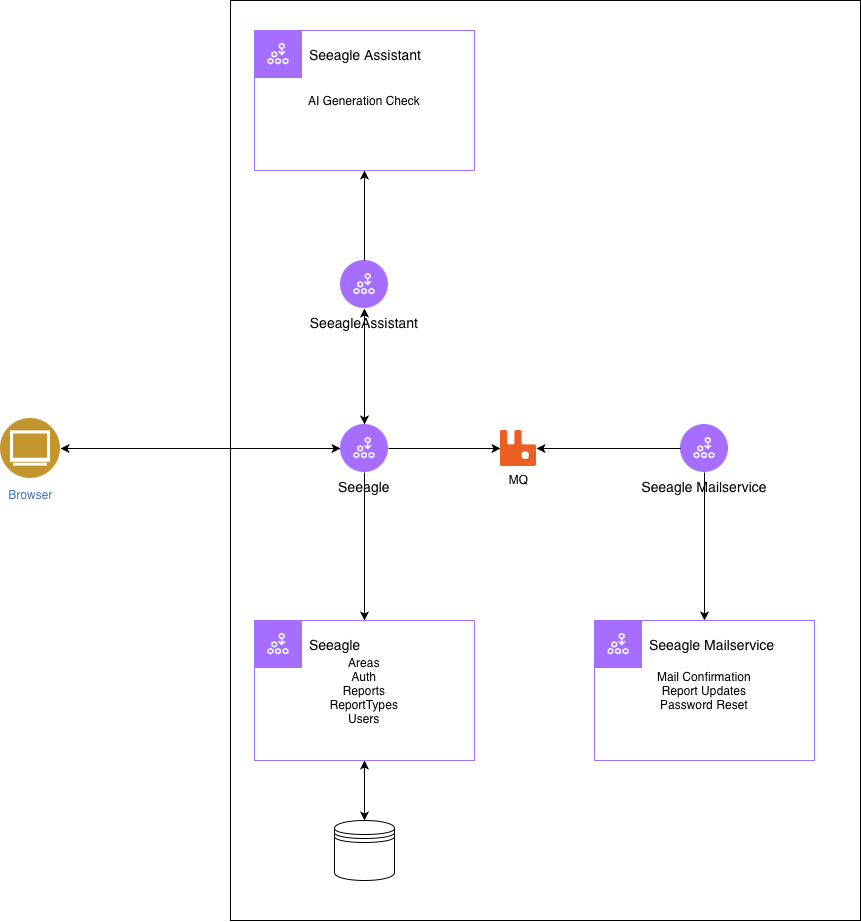

The diagram above was exported from draw.io. Its source (the exported page's mxGraphModel, read from the mxfile embedded in the PNG):
<mxGraphModel dx="1557" dy="2008" grid="1" gridSize="10" guides="1" tooltips="1" connect="1" arrows="1" fold="1" page="1" pageScale="1" pageWidth="850" pageHeight="1100" math="0" shadow="0">
  <root>
    <mxCell id="0" />
    <mxCell id="1" parent="0" />
    <mxCell id="U0hLXc1KkjEK86rCOmIv-1" parent="1" style="shape=image;html=1;verticalAlign=top;verticalLabelPosition=bottom;labelBackgroundColor=#ffffff;imageAspect=0;aspect=fixed;image=https://icons.diagrams.net/assets/sap/1/SAP_SE_RabbitMQ.svg" value="MQ" vertex="1">
      <mxGeometry height="36" width="36" x="520" y="280" as="geometry" />
    </mxCell>
    <mxCell id="U0hLXc1KkjEK86rCOmIv-3" parent="1" style="image;aspect=fixed;perimeter=ellipsePerimeter;html=1;align=center;shadow=0;dashed=0;fontColor=#4277BB;labelBackgroundColor=default;fontSize=12;spacingTop=3;image=img/lib/ibm/users/browser.svg;" value="Browser" vertex="1">
      <mxGeometry height="60" width="60" x="20" y="268" as="geometry" />
    </mxCell>
    <mxCell id="U0hLXc1KkjEK86rCOmIv-5" parent="1" style="shape=ellipse;fillColor=#A56EFF;aspect=fixed;resizable=0;labelPosition=center;verticalLabelPosition=bottom;align=center;verticalAlign=top;strokeColor=none;fontSize=14;" value="Seeagle" vertex="1">
      <mxGeometry height="48" width="48" x="360" y="274" as="geometry" />
    </mxCell>
    <mxCell id="U0hLXc1KkjEK86rCOmIv-6" parent="U0hLXc1KkjEK86rCOmIv-5" style="fillColor=#ffffff;strokeColor=none;dashed=0;outlineConnect=0;html=1;labelPosition=center;verticalLabelPosition=bottom;verticalAlign=top;part=1;movable=0;resizable=0;rotatable=0;shape=mxgraph.ibm_cloud.microservices--1" value="" vertex="1">
      <mxGeometry height="24" relative="1" width="24" as="geometry">
        <mxPoint x="12" y="12" as="offset" />
      </mxGeometry>
    </mxCell>
    <mxCell id="U0hLXc1KkjEK86rCOmIv-7" parent="1" style="container=0;collapsible=0;expand=0;recursiveResize=0;html=1;whiteSpace=wrap;strokeColor=#A56EFF;fillColor=none;" value="Areas&lt;div&gt;Auth&lt;/div&gt;&lt;div&gt;Reports&lt;/div&gt;&lt;div&gt;ReportTypes&lt;/div&gt;&lt;div&gt;Users&lt;/div&gt;" vertex="1">
      <mxGeometry height="140" width="220" x="274" y="470" as="geometry" />
    </mxCell>
    <mxCell id="U0hLXc1KkjEK86rCOmIv-10" edge="1" parent="1" source="U0hLXc1KkjEK86rCOmIv-5" style="endArrow=classic;html=1;rounded=0;exitX=0.5;exitY=1;exitDx=0;exitDy=0;entryX=0.5;entryY=0;entryDx=0;entryDy=0;" target="U0hLXc1KkjEK86rCOmIv-7" value="">
      <mxGeometry height="50" relative="1" width="50" as="geometry">
        <mxPoint x="390" y="380" as="sourcePoint" />
        <mxPoint x="440" y="330" as="targetPoint" />
      </mxGeometry>
    </mxCell>
    <mxCell id="U0hLXc1KkjEK86rCOmIv-8" parent="1" style="shape=rect;fillColor=#A56EFF;aspect=fixed;resizable=0;labelPosition=right;verticalLabelPosition=middle;align=left;verticalAlign=middle;strokeColor=none;part=1;spacingLeft=5;fontSize=14;" value="Seeagle" vertex="1">
      <mxGeometry height="48" width="48" x="274" y="470" as="geometry" />
    </mxCell>
    <mxCell id="U0hLXc1KkjEK86rCOmIv-9" parent="U0hLXc1KkjEK86rCOmIv-8" style="fillColor=#ffffff;shape=mxgraph.ibm_cloud.microservices--1;strokeColor=none;dashed=0;outlineConnect=0;html=1;labelPosition=center;verticalLabelPosition=bottom;verticalAlign=top;part=1;movable=0;resizable=0;rotatable=0;" value="" vertex="1">
      <mxGeometry height="24" relative="1" width="24" as="geometry">
        <mxPoint x="12" y="12" as="offset" />
      </mxGeometry>
    </mxCell>
    <mxCell id="U0hLXc1KkjEK86rCOmIv-13" edge="1" parent="1" source="U0hLXc1KkjEK86rCOmIv-5" style="endArrow=classic;html=1;rounded=0;exitX=1;exitY=0.5;exitDx=0;exitDy=0;entryX=0;entryY=0.5;entryDx=0;entryDy=0;" target="U0hLXc1KkjEK86rCOmIv-1" value="">
      <mxGeometry height="50" relative="1" width="50" as="geometry">
        <mxPoint x="430" y="380" as="sourcePoint" />
        <mxPoint x="560" y="420" as="targetPoint" />
      </mxGeometry>
    </mxCell>
    <mxCell id="U0hLXc1KkjEK86rCOmIv-14" parent="1" style="shape=ellipse;fillColor=#A56EFF;aspect=fixed;resizable=0;labelPosition=center;verticalLabelPosition=bottom;align=center;verticalAlign=top;strokeColor=none;fontSize=14;" value="Seeagle Mailservice" vertex="1">
      <mxGeometry height="48" width="48" x="700" y="274" as="geometry" />
    </mxCell>
    <mxCell id="U0hLXc1KkjEK86rCOmIv-15" parent="U0hLXc1KkjEK86rCOmIv-14" style="fillColor=#ffffff;strokeColor=none;dashed=0;outlineConnect=0;html=1;labelPosition=center;verticalLabelPosition=bottom;verticalAlign=top;part=1;movable=0;resizable=0;rotatable=0;shape=mxgraph.ibm_cloud.microservices--1" value="" vertex="1">
      <mxGeometry height="24" relative="1" width="24" as="geometry">
        <mxPoint x="12" y="12" as="offset" />
      </mxGeometry>
    </mxCell>
    <mxCell id="U0hLXc1KkjEK86rCOmIv-16" edge="1" parent="1" source="U0hLXc1KkjEK86rCOmIv-14" style="endArrow=classic;html=1;rounded=0;exitX=0;exitY=0.5;exitDx=0;exitDy=0;entryX=1;entryY=0.5;entryDx=0;entryDy=0;" target="U0hLXc1KkjEK86rCOmIv-1" value="">
      <mxGeometry height="50" relative="1" width="50" as="geometry">
        <mxPoint x="580" y="240" as="sourcePoint" />
        <mxPoint x="630" y="190" as="targetPoint" />
      </mxGeometry>
    </mxCell>
    <mxCell id="U0hLXc1KkjEK86rCOmIv-17" parent="1" style="container=1;collapsible=0;expand=0;recursiveResize=0;html=1;whiteSpace=wrap;strokeColor=#A56EFF;fillColor=none;" value="Mail Confirmation&lt;div&gt;Report Updates&lt;/div&gt;&lt;div&gt;Password Reset&lt;/div&gt;" vertex="1">
      <mxGeometry height="140" width="220" x="614" y="470" as="geometry" />
    </mxCell>
    <mxCell id="U0hLXc1KkjEK86rCOmIv-18" parent="U0hLXc1KkjEK86rCOmIv-17" style="shape=rect;fillColor=#A56EFF;aspect=fixed;resizable=0;labelPosition=right;verticalLabelPosition=middle;align=left;verticalAlign=middle;strokeColor=none;part=1;spacingLeft=5;fontSize=14;" value="Seeagle Mailservice" vertex="1">
      <mxGeometry height="48" relative="1" width="48" as="geometry" />
    </mxCell>
    <mxCell id="U0hLXc1KkjEK86rCOmIv-19" parent="U0hLXc1KkjEK86rCOmIv-18" style="fillColor=#ffffff;shape=mxgraph.ibm_cloud.microservices--1;strokeColor=none;dashed=0;outlineConnect=0;html=1;labelPosition=center;verticalLabelPosition=bottom;verticalAlign=top;part=1;movable=0;resizable=0;rotatable=0;" value="" vertex="1">
      <mxGeometry height="24" relative="1" width="24" as="geometry">
        <mxPoint x="12" y="12" as="offset" />
      </mxGeometry>
    </mxCell>
    <mxCell id="U0hLXc1KkjEK86rCOmIv-20" edge="1" parent="1" source="U0hLXc1KkjEK86rCOmIv-14" style="endArrow=classic;html=1;rounded=0;exitX=0.5;exitY=1;exitDx=0;exitDy=0;entryX=0.5;entryY=0;entryDx=0;entryDy=0;" target="U0hLXc1KkjEK86rCOmIv-17" value="">
      <mxGeometry height="50" relative="1" width="50" as="geometry">
        <mxPoint x="630" y="470" as="sourcePoint" />
        <mxPoint x="680" y="420" as="targetPoint" />
      </mxGeometry>
    </mxCell>
    <mxCell id="U0hLXc1KkjEK86rCOmIv-21" parent="1" style="shape=ellipse;fillColor=#A56EFF;aspect=fixed;resizable=0;labelPosition=center;verticalLabelPosition=bottom;align=center;verticalAlign=top;strokeColor=none;fontSize=14;" value="SeeagleAssistant" vertex="1">
      <mxGeometry height="48" width="48" x="360" y="110" as="geometry" />
    </mxCell>
    <mxCell id="U0hLXc1KkjEK86rCOmIv-22" parent="U0hLXc1KkjEK86rCOmIv-21" style="fillColor=#ffffff;strokeColor=none;dashed=0;outlineConnect=0;html=1;labelPosition=center;verticalLabelPosition=bottom;verticalAlign=top;part=1;movable=0;resizable=0;rotatable=0;shape=mxgraph.ibm_cloud.microservices--1" value="" vertex="1">
      <mxGeometry height="24" relative="1" width="24" as="geometry">
        <mxPoint x="12" y="12" as="offset" />
      </mxGeometry>
    </mxCell>
    <mxCell id="U0hLXc1KkjEK86rCOmIv-24" parent="1" style="container=1;collapsible=0;expand=0;recursiveResize=0;html=1;whiteSpace=wrap;strokeColor=#A56EFF;fillColor=none;" value="AI Generation Check" vertex="1">
      <mxGeometry height="140" width="220" x="274" y="-120" as="geometry" />
    </mxCell>
    <mxCell id="U0hLXc1KkjEK86rCOmIv-25" parent="U0hLXc1KkjEK86rCOmIv-24" style="shape=rect;fillColor=#A56EFF;aspect=fixed;resizable=0;labelPosition=right;verticalLabelPosition=middle;align=left;verticalAlign=middle;strokeColor=none;part=1;spacingLeft=5;fontSize=14;" value="Seeagle Assistant" vertex="1">
      <mxGeometry height="48" relative="1" width="48" as="geometry" />
    </mxCell>
    <mxCell id="U0hLXc1KkjEK86rCOmIv-26" parent="U0hLXc1KkjEK86rCOmIv-25" style="fillColor=#ffffff;shape=mxgraph.ibm_cloud.microservices--1;strokeColor=none;dashed=0;outlineConnect=0;html=1;labelPosition=center;verticalLabelPosition=bottom;verticalAlign=top;part=1;movable=0;resizable=0;rotatable=0;" value="" vertex="1">
      <mxGeometry height="24" relative="1" width="24" as="geometry">
        <mxPoint x="12" y="12" as="offset" />
      </mxGeometry>
    </mxCell>
    <mxCell id="U0hLXc1KkjEK86rCOmIv-27" edge="1" parent="1" source="U0hLXc1KkjEK86rCOmIv-21" style="endArrow=classic;html=1;rounded=0;entryX=0.5;entryY=1;entryDx=0;entryDy=0;exitX=0.5;exitY=0;exitDx=0;exitDy=0;" target="U0hLXc1KkjEK86rCOmIv-24" value="">
      <mxGeometry height="50" relative="1" width="50" as="geometry">
        <mxPoint x="420" y="150" as="sourcePoint" />
        <mxPoint x="470" y="100" as="targetPoint" />
      </mxGeometry>
    </mxCell>
    <mxCell id="U0hLXc1KkjEK86rCOmIv-28" edge="1" parent="1" source="U0hLXc1KkjEK86rCOmIv-5" style="endArrow=classic;startArrow=classic;html=1;rounded=0;entryX=0.5;entryY=1;entryDx=0;entryDy=0;exitX=0.5;exitY=0;exitDx=0;exitDy=0;" target="U0hLXc1KkjEK86rCOmIv-21" value="">
      <mxGeometry height="50" relative="1" width="50" as="geometry">
        <mxPoint x="380" y="270" as="sourcePoint" />
        <mxPoint x="330" y="190" as="targetPoint" />
      </mxGeometry>
    </mxCell>
    <mxCell id="U0hLXc1KkjEK86rCOmIv-29" parent="1" style="shape=datastore;whiteSpace=wrap;html=1;" value="" vertex="1">
      <mxGeometry height="60" width="60" x="354" y="670" as="geometry" />
    </mxCell>
    <mxCell id="U0hLXc1KkjEK86rCOmIv-30" edge="1" parent="1" source="U0hLXc1KkjEK86rCOmIv-29" style="endArrow=classic;startArrow=classic;html=1;rounded=0;exitX=0.5;exitY=0;exitDx=0;exitDy=0;entryX=0.5;entryY=1;entryDx=0;entryDy=0;" target="U0hLXc1KkjEK86rCOmIv-7" value="">
      <mxGeometry height="50" relative="1" width="50" as="geometry">
        <mxPoint x="180" y="690" as="sourcePoint" />
        <mxPoint x="230" y="640" as="targetPoint" />
      </mxGeometry>
    </mxCell>
    <mxCell id="U0hLXc1KkjEK86rCOmIv-34" edge="1" parent="1" source="U0hLXc1KkjEK86rCOmIv-3" style="endArrow=classic;startArrow=classic;html=1;rounded=0;exitX=1;exitY=0.5;exitDx=0;exitDy=0;entryX=0;entryY=0.5;entryDx=0;entryDy=0;" target="U0hLXc1KkjEK86rCOmIv-5" value="">
      <mxGeometry height="50" relative="1" width="50" as="geometry">
        <mxPoint x="81" y="298" as="sourcePoint" />
        <mxPoint x="240" y="295" as="targetPoint" />
      </mxGeometry>
    </mxCell>
    <mxCell id="U0hLXc1KkjEK86rCOmIv-36" parent="1" style="rounded=0;whiteSpace=wrap;html=1;fillColor=none;" value="" vertex="1">
      <mxGeometry height="920" width="630" x="250" y="-150" as="geometry" />
    </mxCell>
  </root>
</mxGraphModel>